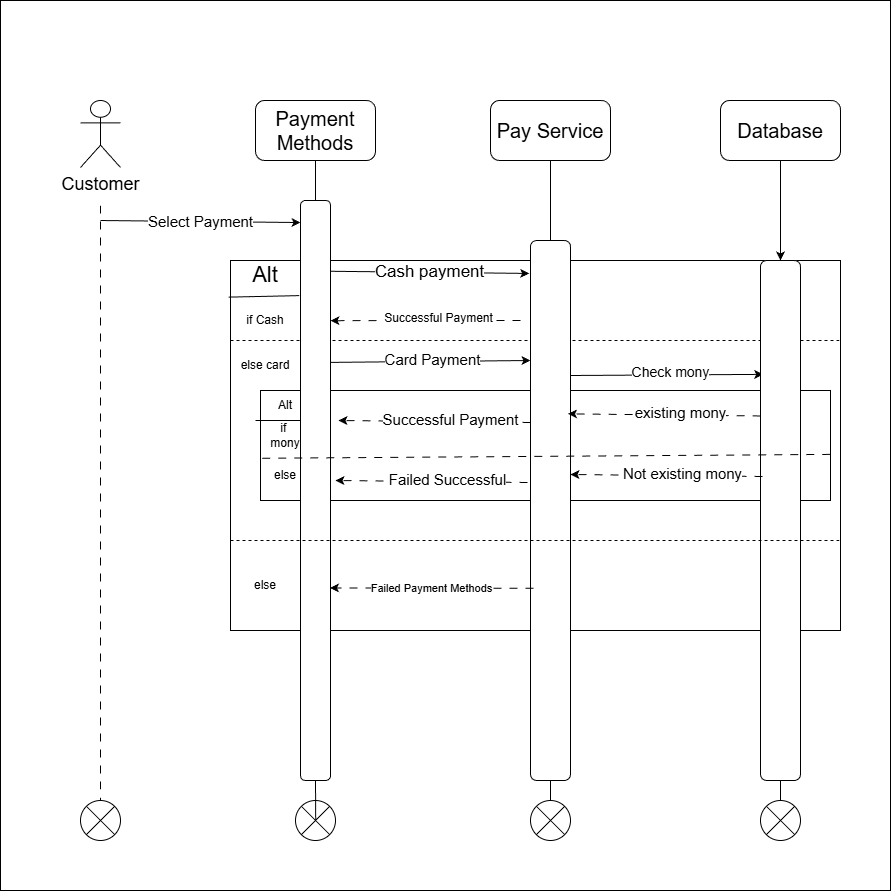

The diagram above was exported from draw.io. Its source (the exported page's mxGraphModel, read from the mxfile embedded in the PNG):
<mxGraphModel dx="1226" dy="715" grid="1" gridSize="10" guides="1" tooltips="1" connect="1" arrows="1" fold="1" page="1" pageScale="1" pageWidth="850" pageHeight="1100" math="0" shadow="0">
  <root>
    <mxCell id="0" />
    <mxCell id="1" parent="0" />
    <mxCell id="82ieUBwhGA-wOrWV17kk-1" parent="1" style="whiteSpace=wrap;html=1;aspect=fixed;" value="" vertex="1">
      <mxGeometry height="890" width="890" x="50" y="50" as="geometry" />
    </mxCell>
    <mxCell id="82ieUBwhGA-wOrWV17kk-2" parent="1" style="shape=umlActor;verticalLabelPosition=bottom;verticalAlign=top;html=1;outlineConnect=0;strokeWidth=1;perimeterSpacing=38;" value="&lt;font style=&quot;font-size: 18px;&quot;&gt;Customer&lt;/font&gt;" vertex="1">
      <mxGeometry height="67" width="40" x="130" y="150" as="geometry" />
    </mxCell>
    <mxCell id="82ieUBwhGA-wOrWV17kk-3" edge="1" parent="1" source="82ieUBwhGA-wOrWV17kk-2" style="endArrow=none;html=1;rounded=0;dashed=1;dashPattern=8 8;" target="82ieUBwhGA-wOrWV17kk-4" value="">
      <mxGeometry height="50" relative="1" width="50" as="geometry">
        <mxPoint x="370" y="260.29" as="sourcePoint" />
        <mxPoint x="270" y="170.00014492753627" as="targetPoint" />
      </mxGeometry>
    </mxCell>
    <mxCell id="82ieUBwhGA-wOrWV17kk-4" parent="1" style="shape=sumEllipse;perimeter=ellipsePerimeter;whiteSpace=wrap;html=1;backgroundOutline=1;" value="" vertex="1">
      <mxGeometry height="40" width="40" x="130" y="850" as="geometry" />
    </mxCell>
    <mxCell id="82ieUBwhGA-wOrWV17kk-6" parent="1" style="rounded=1;whiteSpace=wrap;html=1;" value="&lt;span style=&quot;font-size: 20px;&quot;&gt;Payment Methods&lt;/span&gt;" vertex="1">
      <mxGeometry height="60" width="120" x="305" y="150" as="geometry" />
    </mxCell>
    <mxCell id="82ieUBwhGA-wOrWV17kk-22" edge="1" parent="1" source="82ieUBwhGA-wOrWV17kk-7" style="edgeStyle=orthogonalEdgeStyle;rounded=0;orthogonalLoop=1;jettySize=auto;html=1;endArrow=none;endFill=0;" target="82ieUBwhGA-wOrWV17kk-18" value="">
      <mxGeometry relative="1" as="geometry" />
    </mxCell>
    <mxCell id="82ieUBwhGA-wOrWV17kk-7" parent="1" style="rounded=1;whiteSpace=wrap;html=1;" value="&lt;span style=&quot;font-size: 20px;&quot;&gt;Pay Service&lt;/span&gt;" vertex="1">
      <mxGeometry height="60" width="120" x="540" y="150" as="geometry" />
    </mxCell>
    <mxCell id="82ieUBwhGA-wOrWV17kk-25" edge="1" parent="1" source="82ieUBwhGA-wOrWV17kk-8" style="edgeStyle=orthogonalEdgeStyle;rounded=0;orthogonalLoop=1;jettySize=auto;html=1;" target="82ieUBwhGA-wOrWV17kk-24" value="">
      <mxGeometry relative="1" as="geometry" />
    </mxCell>
    <mxCell id="82ieUBwhGA-wOrWV17kk-8" parent="1" style="rounded=1;whiteSpace=wrap;html=1;" value="&lt;font style=&quot;font-size: 20px;&quot;&gt;Database&lt;/font&gt;" vertex="1">
      <mxGeometry height="60" width="120" x="770" y="150" as="geometry" />
    </mxCell>
    <mxCell id="82ieUBwhGA-wOrWV17kk-12" parent="1" style="shape=sumEllipse;perimeter=ellipsePerimeter;whiteSpace=wrap;html=1;backgroundOutline=1;" value="" vertex="1">
      <mxGeometry height="40" width="40" x="345" y="850" as="geometry" />
    </mxCell>
    <mxCell id="82ieUBwhGA-wOrWV17kk-15" edge="1" parent="1" source="82ieUBwhGA-wOrWV17kk-12" style="endArrow=none;html=1;rounded=0;entryX=0.5;entryY=1;entryDx=0;entryDy=0;exitX=0.505;exitY=0.475;exitDx=0;exitDy=0;exitPerimeter=0;" target="82ieUBwhGA-wOrWV17kk-11" value="">
      <mxGeometry height="50" relative="1" width="50" as="geometry">
        <mxPoint x="400" y="750" as="sourcePoint" />
        <mxPoint x="450" y="700" as="targetPoint" />
      </mxGeometry>
    </mxCell>
    <mxCell id="82ieUBwhGA-wOrWV17kk-16" edge="1" parent="1" source="82ieUBwhGA-wOrWV17kk-11" style="endArrow=none;html=1;rounded=0;entryX=0.5;entryY=1;entryDx=0;entryDy=0;exitX=0.5;exitY=0;exitDx=0;exitDy=0;" target="82ieUBwhGA-wOrWV17kk-6" value="">
      <mxGeometry height="50" relative="1" width="50" as="geometry">
        <mxPoint x="400" y="310" as="sourcePoint" />
        <mxPoint x="450" y="260" as="targetPoint" />
      </mxGeometry>
    </mxCell>
    <mxCell id="82ieUBwhGA-wOrWV17kk-17" edge="1" parent="1" style="endArrow=classic;html=1;rounded=0;entryX=0;entryY=0.038;entryDx=0;entryDy=0;entryPerimeter=0;" target="82ieUBwhGA-wOrWV17kk-11" value="&lt;span style=&quot;font-size: 15px;&quot;&gt;Select Payment&lt;/span&gt;">
      <mxGeometry height="50" relative="1" width="50" as="geometry">
        <mxPoint x="150" y="270" as="sourcePoint" />
        <mxPoint x="280" y="260" as="targetPoint" />
      </mxGeometry>
    </mxCell>
    <mxCell id="82ieUBwhGA-wOrWV17kk-21" edge="1" parent="1" source="82ieUBwhGA-wOrWV17kk-18" style="edgeStyle=orthogonalEdgeStyle;rounded=0;orthogonalLoop=1;jettySize=auto;html=1;endArrow=none;endFill=0;" target="82ieUBwhGA-wOrWV17kk-19" value="">
      <mxGeometry relative="1" as="geometry" />
    </mxCell>
    <mxCell id="82ieUBwhGA-wOrWV17kk-19" parent="1" style="shape=sumEllipse;perimeter=ellipsePerimeter;whiteSpace=wrap;html=1;backgroundOutline=1;" value="" vertex="1">
      <mxGeometry height="40" width="40" x="580" y="850" as="geometry" />
    </mxCell>
    <mxCell id="82ieUBwhGA-wOrWV17kk-27" edge="1" parent="1" source="82ieUBwhGA-wOrWV17kk-24" style="edgeStyle=orthogonalEdgeStyle;rounded=0;orthogonalLoop=1;jettySize=auto;html=1;endArrow=none;endFill=0;" target="82ieUBwhGA-wOrWV17kk-26" value="">
      <mxGeometry relative="1" as="geometry" />
    </mxCell>
    <mxCell id="82ieUBwhGA-wOrWV17kk-26" parent="1" style="shape=sumEllipse;perimeter=ellipsePerimeter;whiteSpace=wrap;html=1;backgroundOutline=1;" value="" vertex="1">
      <mxGeometry height="40" width="40" x="810" y="850" as="geometry" />
    </mxCell>
    <mxCell id="82ieUBwhGA-wOrWV17kk-66" parent="1" style="rounded=0;whiteSpace=wrap;html=1;" value="" vertex="1">
      <mxGeometry height="370" width="610" x="280" y="310" as="geometry" />
    </mxCell>
    <mxCell id="82ieUBwhGA-wOrWV17kk-23" edge="1" parent="1" source="82ieUBwhGA-wOrWV17kk-11" style="endArrow=classic;html=1;rounded=0;exitX=1;exitY=0.122;exitDx=0;exitDy=0;exitPerimeter=0;entryX=-0.033;entryY=0.061;entryDx=0;entryDy=0;entryPerimeter=0;" target="82ieUBwhGA-wOrWV17kk-18" value="&lt;font style=&quot;font-size: 17px;&quot;&gt;Cash payment&lt;/font&gt;">
      <mxGeometry height="50" relative="1" width="50" as="geometry">
        <mxPoint x="385" y="310" as="sourcePoint" />
        <mxPoint x="580" y="311" as="targetPoint" />
      </mxGeometry>
    </mxCell>
    <mxCell id="82ieUBwhGA-wOrWV17kk-56" edge="1" parent="1" style="endArrow=classic;html=1;rounded=0;entryX=1;entryY=0.19;entryDx=0;entryDy=0;entryPerimeter=0;dashed=1;dashPattern=8 8;" value="">
      <mxGeometry height="50" relative="1" width="50" as="geometry">
        <mxPoint x="570" y="370" as="sourcePoint" />
        <mxPoint x="380" y="370.20000000000005" as="targetPoint" />
      </mxGeometry>
    </mxCell>
    <mxCell id="82ieUBwhGA-wOrWV17kk-59" connectable="0" parent="82ieUBwhGA-wOrWV17kk-56" style="edgeLabel;html=1;align=center;verticalAlign=middle;resizable=0;points=[];" value="&lt;font style=&quot;font-size: 12px;&quot;&gt;Successful Payment&lt;/font&gt;" vertex="1">
      <mxGeometry relative="1" x="-0.1356" y="-3" as="geometry">
        <mxPoint as="offset" />
      </mxGeometry>
    </mxCell>
    <mxCell id="82ieUBwhGA-wOrWV17kk-67" edge="1" parent="1" source="82ieUBwhGA-wOrWV17kk-66" style="endArrow=none;html=1;rounded=0;exitX=-0.003;exitY=0.099;exitDx=0;exitDy=0;entryX=-0.043;entryY=0.164;entryDx=0;entryDy=0;entryPerimeter=0;exitPerimeter=0;" target="82ieUBwhGA-wOrWV17kk-11" value="">
      <mxGeometry height="50" relative="1" width="50" as="geometry">
        <mxPoint x="305" y="380" as="sourcePoint" />
        <mxPoint x="355" y="330" as="targetPoint" />
      </mxGeometry>
    </mxCell>
    <mxCell id="82ieUBwhGA-wOrWV17kk-68" parent="1" style="text;html=1;whiteSpace=wrap;strokeColor=none;fillColor=none;align=center;verticalAlign=middle;rounded=0;" value="&lt;font style=&quot;font-size: 22px;&quot;&gt;Alt&lt;/font&gt;" vertex="1">
      <mxGeometry height="30" width="60" x="285" y="310" as="geometry" />
    </mxCell>
    <mxCell id="82ieUBwhGA-wOrWV17kk-69" edge="1" parent="1" style="endArrow=none;html=1;rounded=0;entryX=1;entryY=0.25;entryDx=0;entryDy=0;exitX=0;exitY=0.25;exitDx=0;exitDy=0;dashed=1;" value="">
      <mxGeometry height="50" relative="1" width="50" as="geometry">
        <mxPoint x="280" y="390" as="sourcePoint" />
        <mxPoint x="890" y="390" as="targetPoint" />
      </mxGeometry>
    </mxCell>
    <mxCell id="82ieUBwhGA-wOrWV17kk-70" parent="1" style="text;html=1;whiteSpace=wrap;strokeColor=none;fillColor=none;align=center;verticalAlign=middle;rounded=0;" value="if Cash" vertex="1">
      <mxGeometry height="20" width="60" x="285" y="360" as="geometry" />
    </mxCell>
    <mxCell id="82ieUBwhGA-wOrWV17kk-71" edge="1" parent="1" style="endArrow=classic;html=1;rounded=0;exitX=0.981;exitY=0.305;exitDx=0;exitDy=0;exitPerimeter=0;entryX=0;entryY=0.25;entryDx=0;entryDy=0;" value="">
      <mxGeometry height="50" relative="1" width="50" as="geometry">
        <mxPoint x="379.42999999999984" y="411.9" as="sourcePoint" />
        <mxPoint x="580" y="410.0000000000002" as="targetPoint" />
      </mxGeometry>
    </mxCell>
    <mxCell id="82ieUBwhGA-wOrWV17kk-72" connectable="0" parent="82ieUBwhGA-wOrWV17kk-71" style="edgeLabel;html=1;align=center;verticalAlign=middle;resizable=0;points=[];" value="&lt;font style=&quot;font-size: 15px;&quot;&gt;Card Payment&lt;/font&gt;" vertex="1">
      <mxGeometry relative="1" x="0.015" y="2" as="geometry">
        <mxPoint as="offset" />
      </mxGeometry>
    </mxCell>
    <mxCell id="82ieUBwhGA-wOrWV17kk-73" edge="1" parent="1" source="82ieUBwhGA-wOrWV17kk-18" style="endArrow=classic;html=1;rounded=0;exitX=1;exitY=0.25;exitDx=0;exitDy=0;entryX=0.068;entryY=0.219;entryDx=0;entryDy=0;entryPerimeter=0;" target="82ieUBwhGA-wOrWV17kk-24" value="">
      <mxGeometry height="50" relative="1" width="50" as="geometry">
        <mxPoint x="680" y="450" as="sourcePoint" />
        <mxPoint x="730" y="400" as="targetPoint" />
      </mxGeometry>
    </mxCell>
    <mxCell id="82ieUBwhGA-wOrWV17kk-74" connectable="0" parent="82ieUBwhGA-wOrWV17kk-73" style="edgeLabel;html=1;align=center;verticalAlign=middle;resizable=0;points=[];" value="&lt;font style=&quot;font-size: 14px;&quot;&gt;Check mony&lt;/font&gt;" vertex="1">
      <mxGeometry relative="1" x="0.0338" y="3" as="geometry">
        <mxPoint as="offset" />
      </mxGeometry>
    </mxCell>
    <mxCell id="82ieUBwhGA-wOrWV17kk-75" parent="1" style="rounded=0;whiteSpace=wrap;html=1;" value="" vertex="1">
      <mxGeometry height="110" width="570" x="310" y="440" as="geometry" />
    </mxCell>
    <mxCell id="82ieUBwhGA-wOrWV17kk-24" parent="1" style="rounded=1;whiteSpace=wrap;html=1;" value="" vertex="1">
      <mxGeometry height="520" width="40" x="810" y="310" as="geometry" />
    </mxCell>
    <mxCell id="82ieUBwhGA-wOrWV17kk-18" parent="1" style="rounded=1;whiteSpace=wrap;html=1;" value="" vertex="1">
      <mxGeometry height="540" width="40" x="580" y="290" as="geometry" />
    </mxCell>
    <mxCell id="82ieUBwhGA-wOrWV17kk-76" parent="1" style="text;html=1;whiteSpace=wrap;strokeColor=none;fillColor=none;align=center;verticalAlign=middle;rounded=0;" value="else card" vertex="1">
      <mxGeometry height="30" width="60" x="285" y="400" as="geometry" />
    </mxCell>
    <mxCell id="82ieUBwhGA-wOrWV17kk-11" parent="1" style="rounded=1;whiteSpace=wrap;html=1;" value="" vertex="1">
      <mxGeometry height="580" width="30" x="350" y="250" as="geometry" />
    </mxCell>
    <mxCell id="82ieUBwhGA-wOrWV17kk-77" edge="1" parent="1" source="82ieUBwhGA-wOrWV17kk-78" style="endArrow=none;html=1;rounded=0;exitX=0;exitY=1;exitDx=0;exitDy=0;" value="">
      <mxGeometry height="50" relative="1" width="50" as="geometry">
        <mxPoint x="320" y="485" as="sourcePoint" />
        <mxPoint x="350" y="470" as="targetPoint" />
      </mxGeometry>
    </mxCell>
    <mxCell id="82ieUBwhGA-wOrWV17kk-78" parent="1" style="text;html=1;whiteSpace=wrap;strokeColor=none;fillColor=none;align=center;verticalAlign=middle;rounded=0;" value="Alt" vertex="1">
      <mxGeometry height="30" width="60" x="305" y="440" as="geometry" />
    </mxCell>
    <mxCell id="82ieUBwhGA-wOrWV17kk-79" edge="1" parent="1" source="82ieUBwhGA-wOrWV17kk-24" style="endArrow=classic;html=1;rounded=0;entryX=0.938;entryY=0.321;entryDx=0;entryDy=0;entryPerimeter=0;exitX=0.004;exitY=0.299;exitDx=0;exitDy=0;exitPerimeter=0;dashed=1;dashPattern=8 8;" target="82ieUBwhGA-wOrWV17kk-18" value="">
      <mxGeometry height="50" relative="1" width="50" as="geometry">
        <mxPoint x="750" y="500" as="sourcePoint" />
        <mxPoint x="800" y="450" as="targetPoint" />
      </mxGeometry>
    </mxCell>
    <mxCell id="82ieUBwhGA-wOrWV17kk-80" connectable="0" parent="82ieUBwhGA-wOrWV17kk-79" style="edgeLabel;html=1;align=center;verticalAlign=middle;resizable=0;points=[];" value="&lt;font style=&quot;font-size: 15px;&quot;&gt;existing mony&lt;/font&gt;" vertex="1">
      <mxGeometry relative="1" x="-0.1542" y="-3" as="geometry">
        <mxPoint as="offset" />
      </mxGeometry>
    </mxCell>
    <mxCell id="82ieUBwhGA-wOrWV17kk-82" edge="1" parent="1" style="endArrow=classic;html=1;rounded=0;entryX=0.938;entryY=0.321;entryDx=0;entryDy=0;entryPerimeter=0;exitX=0.004;exitY=0.299;exitDx=0;exitDy=0;exitPerimeter=0;dashed=1;dashPattern=8 8;" value="">
      <mxGeometry height="50" relative="1" width="50" as="geometry">
        <mxPoint x="580" y="472" as="sourcePoint" />
        <mxPoint x="388" y="470" as="targetPoint" />
      </mxGeometry>
    </mxCell>
    <mxCell id="82ieUBwhGA-wOrWV17kk-83" connectable="0" parent="82ieUBwhGA-wOrWV17kk-82" style="edgeLabel;html=1;align=center;verticalAlign=middle;resizable=0;points=[];" value="&lt;font style=&quot;font-size: 15px;&quot;&gt;Successful Payment&lt;/font&gt;" vertex="1">
      <mxGeometry relative="1" x="-0.1542" y="-3" as="geometry">
        <mxPoint as="offset" />
      </mxGeometry>
    </mxCell>
    <mxCell id="82ieUBwhGA-wOrWV17kk-84" edge="1" parent="1" source="82ieUBwhGA-wOrWV17kk-75" style="endArrow=none;html=1;rounded=0;entryX=1;entryY=0.581;entryDx=0;entryDy=0;dashed=1;dashPattern=8 8;exitX=0.003;exitY=0.616;exitDx=0;exitDy=0;exitPerimeter=0;entryPerimeter=0;" target="82ieUBwhGA-wOrWV17kk-75" value="">
      <mxGeometry height="50" relative="1" width="50" as="geometry">
        <Array as="points" />
        <mxPoint x="300" y="495" as="sourcePoint" />
        <mxPoint x="640" y="460" as="targetPoint" />
      </mxGeometry>
    </mxCell>
    <mxCell id="82ieUBwhGA-wOrWV17kk-85" edge="1" parent="1" style="endArrow=classic;html=1;rounded=0;entryX=0.938;entryY=0.321;entryDx=0;entryDy=0;entryPerimeter=0;exitX=0.004;exitY=0.299;exitDx=0;exitDy=0;exitPerimeter=0;dashed=1;dashPattern=8 8;" value="">
      <mxGeometry height="50" relative="1" width="50" as="geometry">
        <mxPoint x="812" y="526" as="sourcePoint" />
        <mxPoint x="620" y="524" as="targetPoint" />
      </mxGeometry>
    </mxCell>
    <mxCell id="82ieUBwhGA-wOrWV17kk-86" connectable="0" parent="82ieUBwhGA-wOrWV17kk-85" style="edgeLabel;html=1;align=center;verticalAlign=middle;resizable=0;points=[];" value="&lt;font style=&quot;font-size: 15px;&quot;&gt;Not existing mony&lt;/font&gt;" vertex="1">
      <mxGeometry relative="1" x="-0.1542" y="-3" as="geometry">
        <mxPoint as="offset" />
      </mxGeometry>
    </mxCell>
    <mxCell id="82ieUBwhGA-wOrWV17kk-87" edge="1" parent="1" style="endArrow=classic;html=1;rounded=0;entryX=0.938;entryY=0.321;entryDx=0;entryDy=0;entryPerimeter=0;exitX=0.004;exitY=0.299;exitDx=0;exitDy=0;exitPerimeter=0;dashed=1;dashPattern=8 8;" value="">
      <mxGeometry height="50" relative="1" width="50" as="geometry">
        <mxPoint x="577" y="532" as="sourcePoint" />
        <mxPoint x="385" y="530" as="targetPoint" />
      </mxGeometry>
    </mxCell>
    <mxCell id="82ieUBwhGA-wOrWV17kk-88" connectable="0" parent="82ieUBwhGA-wOrWV17kk-87" style="edgeLabel;html=1;align=center;verticalAlign=middle;resizable=0;points=[];" value="&lt;font style=&quot;font-size: 15px;&quot;&gt;Failed Successful&lt;/font&gt;" vertex="1">
      <mxGeometry relative="1" x="-0.1542" y="-3" as="geometry">
        <mxPoint as="offset" />
      </mxGeometry>
    </mxCell>
    <mxCell id="82ieUBwhGA-wOrWV17kk-89" parent="1" style="text;html=1;whiteSpace=wrap;strokeColor=none;fillColor=none;align=center;verticalAlign=middle;rounded=0;" value="if&amp;nbsp;&lt;div&gt;mony&lt;/div&gt;" vertex="1">
      <mxGeometry height="30" width="60" x="305" y="470" as="geometry" />
    </mxCell>
    <mxCell id="82ieUBwhGA-wOrWV17kk-90" parent="1" style="text;html=1;whiteSpace=wrap;strokeColor=none;fillColor=none;align=center;verticalAlign=middle;rounded=0;" value="else" vertex="1">
      <mxGeometry height="30" width="60" x="305" y="510" as="geometry" />
    </mxCell>
    <mxCell id="82ieUBwhGA-wOrWV17kk-92" parent="1" style="text;html=1;whiteSpace=wrap;strokeColor=none;fillColor=none;align=center;verticalAlign=middle;rounded=0;" value="else" vertex="1">
      <mxGeometry height="30" width="60" x="285" y="620" as="geometry" />
    </mxCell>
    <mxCell id="82ieUBwhGA-wOrWV17kk-93" edge="1" parent="1" style="endArrow=none;html=1;rounded=0;entryX=1;entryY=0.25;entryDx=0;entryDy=0;exitX=0;exitY=0.25;exitDx=0;exitDy=0;dashed=1;" value="">
      <mxGeometry height="50" relative="1" width="50" as="geometry">
        <mxPoint x="280" y="590" as="sourcePoint" />
        <mxPoint x="890" y="590" as="targetPoint" />
      </mxGeometry>
    </mxCell>
    <mxCell id="82ieUBwhGA-wOrWV17kk-95" edge="1" parent="1" source="82ieUBwhGA-wOrWV17kk-18" style="endArrow=classic;html=1;rounded=0;exitX=0.074;exitY=0.644;exitDx=0;exitDy=0;exitPerimeter=0;entryX=0.981;entryY=0.668;entryDx=0;entryDy=0;entryPerimeter=0;dashed=1;dashPattern=8 8;" target="82ieUBwhGA-wOrWV17kk-11" value="Failed Payment Methods">
      <mxGeometry height="50" relative="1" width="50" as="geometry">
        <mxPoint x="490" y="650" as="sourcePoint" />
        <mxPoint x="540" y="600" as="targetPoint" />
      </mxGeometry>
    </mxCell>
  </root>
</mxGraphModel>